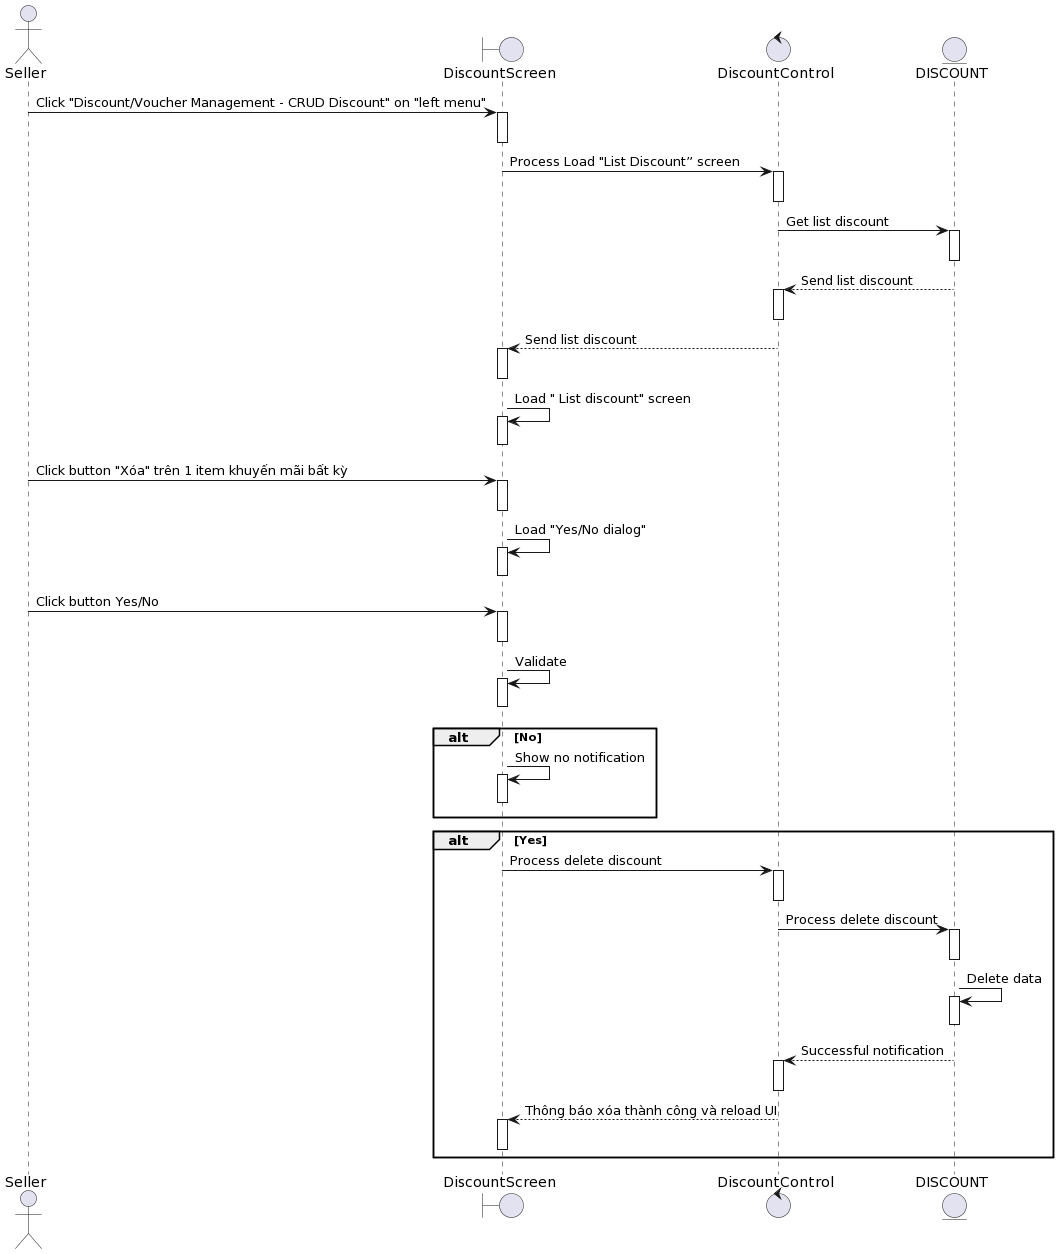

The diagram above was rendered by PlantUML. Its source (embedded in the PNG):
@startuml
actor Seller

boundary DiscountScreen
control DiscountControl 
entity DISCOUNT

Seller-> DiscountScreen++: Click "Discount/Voucher Management - CRUD Discount" on "left menu"
deactivate DiscountScreen


DiscountScreen-> DiscountControl ++: Process Load "List Discount” screen
deactivate DiscountControl 

DiscountControl -> DISCOUNT++: Get list discount
deactivate DISCOUNT

DISCOUNT--> DiscountControl ++: Send list discount
deactivate DiscountControl 

DiscountControl --> DiscountScreen++: Send list discount
deactivate DiscountScreen

DiscountScreen-> DiscountScreen++: Load " List discount" screen
deactivate DiscountScreen

Seller-> DiscountScreen++ :Click button "Xóa" trên 1 item khuyến mãi bất kỳ 
deactivate DiscountScreen

DiscountScreen-> DiscountScreen++: Load "Yes/No dialog"
deactivate DiscountScreen

Seller-> DiscountScreen++: Click button Yes/No
deactivate DiscountScreen

DiscountScreen-> DiscountScreen++: Validate
deactivate DiscountScreen


alt No
    DiscountScreen-> DiscountScreen++: Show no notification
deactivate DiscountScreen
end

alt Yes

    DiscountScreen-> DiscountControl ++: Process delete discount

deactivate DiscountControl 
    DiscountControl -> DISCOUNT++:Process delete discount

deactivate DISCOUNT
   
    DISCOUNT-> DISCOUNT++: Delete data
deactivate DISCOUNT

     DISCOUNT--> DiscountControl ++: Successful notification
deactivate DiscountControl 
    DiscountControl --> DiscountScreen++: Thông báo xóa thành công và reload UI
deactivate DiscountScreen


end
@enduml